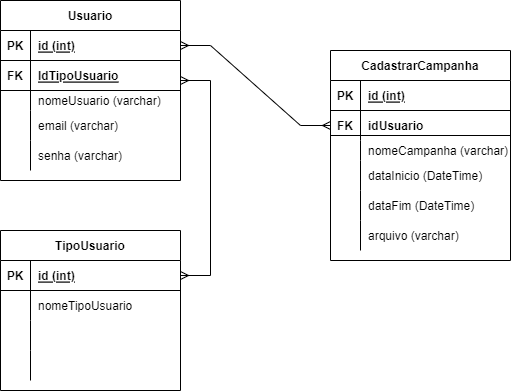

The diagram above was exported from draw.io. Its source (the exported page's mxGraphModel, read from the mxfile embedded in the PNG):
<mxGraphModel dx="1038" dy="579" grid="1" gridSize="10" guides="1" tooltips="1" connect="1" arrows="1" fold="1" page="1" pageScale="1" pageWidth="1200" pageHeight="1920" math="0" shadow="0">
  <root>
    <mxCell id="0" />
    <mxCell id="1" parent="0" />
    <mxCell id="ZFyMcnihJjXMvGOKEVGh-1" value="Usuario" style="shape=table;startSize=30;container=1;collapsible=1;childLayout=tableLayout;fixedRows=1;rowLines=0;fontStyle=1;align=center;resizeLast=1;" parent="1" vertex="1">
      <mxGeometry x="250" y="560" width="180" height="180" as="geometry" />
    </mxCell>
    <mxCell id="ZFyMcnihJjXMvGOKEVGh-2" value="" style="shape=tableRow;horizontal=0;startSize=0;swimlaneHead=0;swimlaneBody=0;fillColor=none;collapsible=0;dropTarget=0;points=[[0,0.5],[1,0.5]];portConstraint=eastwest;top=0;left=0;right=0;bottom=1;" parent="ZFyMcnihJjXMvGOKEVGh-1" vertex="1">
      <mxGeometry y="30" width="180" height="30" as="geometry" />
    </mxCell>
    <mxCell id="ZFyMcnihJjXMvGOKEVGh-3" value="PK" style="shape=partialRectangle;connectable=0;fillColor=none;top=0;left=0;bottom=0;right=0;fontStyle=1;overflow=hidden;" parent="ZFyMcnihJjXMvGOKEVGh-2" vertex="1">
      <mxGeometry width="30" height="30" as="geometry">
        <mxRectangle width="30" height="30" as="alternateBounds" />
      </mxGeometry>
    </mxCell>
    <mxCell id="ZFyMcnihJjXMvGOKEVGh-4" value="id (int)" style="shape=partialRectangle;connectable=0;fillColor=none;top=0;left=0;bottom=0;right=0;align=left;spacingLeft=6;fontStyle=5;overflow=hidden;" parent="ZFyMcnihJjXMvGOKEVGh-2" vertex="1">
      <mxGeometry x="30" width="150" height="30" as="geometry">
        <mxRectangle width="150" height="30" as="alternateBounds" />
      </mxGeometry>
    </mxCell>
    <mxCell id="2K0aA8PIhgtji_dSB2B_-14" value="" style="shape=tableRow;horizontal=0;startSize=0;swimlaneHead=0;swimlaneBody=0;fillColor=none;collapsible=0;dropTarget=0;points=[[0,0.5],[1,0.5]];portConstraint=eastwest;top=0;left=0;right=0;bottom=1;" vertex="1" parent="ZFyMcnihJjXMvGOKEVGh-1">
      <mxGeometry y="60" width="180" height="30" as="geometry" />
    </mxCell>
    <mxCell id="2K0aA8PIhgtji_dSB2B_-15" value="FK" style="shape=partialRectangle;connectable=0;fillColor=none;top=0;left=0;bottom=0;right=0;fontStyle=1;overflow=hidden;" vertex="1" parent="2K0aA8PIhgtji_dSB2B_-14">
      <mxGeometry width="30" height="30" as="geometry">
        <mxRectangle width="30" height="30" as="alternateBounds" />
      </mxGeometry>
    </mxCell>
    <mxCell id="2K0aA8PIhgtji_dSB2B_-16" value="IdTipoUsuario" style="shape=partialRectangle;connectable=0;fillColor=none;top=0;left=0;bottom=0;right=0;align=left;spacingLeft=6;fontStyle=5;overflow=hidden;" vertex="1" parent="2K0aA8PIhgtji_dSB2B_-14">
      <mxGeometry x="30" width="150" height="30" as="geometry">
        <mxRectangle width="150" height="30" as="alternateBounds" />
      </mxGeometry>
    </mxCell>
    <mxCell id="ZFyMcnihJjXMvGOKEVGh-5" value="" style="shape=tableRow;horizontal=0;startSize=0;swimlaneHead=0;swimlaneBody=0;fillColor=none;collapsible=0;dropTarget=0;points=[[0,0.5],[1,0.5]];portConstraint=eastwest;top=0;left=0;right=0;bottom=0;" parent="ZFyMcnihJjXMvGOKEVGh-1" vertex="1">
      <mxGeometry y="90" width="180" height="20" as="geometry" />
    </mxCell>
    <mxCell id="ZFyMcnihJjXMvGOKEVGh-6" value="" style="shape=partialRectangle;connectable=0;fillColor=none;top=0;left=0;bottom=0;right=0;editable=1;overflow=hidden;" parent="ZFyMcnihJjXMvGOKEVGh-5" vertex="1">
      <mxGeometry width="30" height="20" as="geometry">
        <mxRectangle width="30" height="20" as="alternateBounds" />
      </mxGeometry>
    </mxCell>
    <mxCell id="ZFyMcnihJjXMvGOKEVGh-7" value="nomeUsuario (varchar)" style="shape=partialRectangle;connectable=0;fillColor=none;top=0;left=0;bottom=0;right=0;align=left;spacingLeft=6;overflow=hidden;" parent="ZFyMcnihJjXMvGOKEVGh-5" vertex="1">
      <mxGeometry x="30" width="150" height="20" as="geometry">
        <mxRectangle width="150" height="20" as="alternateBounds" />
      </mxGeometry>
    </mxCell>
    <mxCell id="ZFyMcnihJjXMvGOKEVGh-8" value="" style="shape=tableRow;horizontal=0;startSize=0;swimlaneHead=0;swimlaneBody=0;fillColor=none;collapsible=0;dropTarget=0;points=[[0,0.5],[1,0.5]];portConstraint=eastwest;top=0;left=0;right=0;bottom=0;" parent="ZFyMcnihJjXMvGOKEVGh-1" vertex="1">
      <mxGeometry y="110" width="180" height="30" as="geometry" />
    </mxCell>
    <mxCell id="ZFyMcnihJjXMvGOKEVGh-9" value="" style="shape=partialRectangle;connectable=0;fillColor=none;top=0;left=0;bottom=0;right=0;editable=1;overflow=hidden;" parent="ZFyMcnihJjXMvGOKEVGh-8" vertex="1">
      <mxGeometry width="30" height="30" as="geometry">
        <mxRectangle width="30" height="30" as="alternateBounds" />
      </mxGeometry>
    </mxCell>
    <mxCell id="ZFyMcnihJjXMvGOKEVGh-10" value="email (varchar)" style="shape=partialRectangle;connectable=0;fillColor=none;top=0;left=0;bottom=0;right=0;align=left;spacingLeft=6;overflow=hidden;" parent="ZFyMcnihJjXMvGOKEVGh-8" vertex="1">
      <mxGeometry x="30" width="150" height="30" as="geometry">
        <mxRectangle width="150" height="30" as="alternateBounds" />
      </mxGeometry>
    </mxCell>
    <mxCell id="ZFyMcnihJjXMvGOKEVGh-11" value="" style="shape=tableRow;horizontal=0;startSize=0;swimlaneHead=0;swimlaneBody=0;fillColor=none;collapsible=0;dropTarget=0;points=[[0,0.5],[1,0.5]];portConstraint=eastwest;top=0;left=0;right=0;bottom=0;" parent="ZFyMcnihJjXMvGOKEVGh-1" vertex="1">
      <mxGeometry y="140" width="180" height="30" as="geometry" />
    </mxCell>
    <mxCell id="ZFyMcnihJjXMvGOKEVGh-12" value="" style="shape=partialRectangle;connectable=0;fillColor=none;top=0;left=0;bottom=0;right=0;editable=1;overflow=hidden;" parent="ZFyMcnihJjXMvGOKEVGh-11" vertex="1">
      <mxGeometry width="30" height="30" as="geometry">
        <mxRectangle width="30" height="30" as="alternateBounds" />
      </mxGeometry>
    </mxCell>
    <mxCell id="ZFyMcnihJjXMvGOKEVGh-13" value="senha (varchar)" style="shape=partialRectangle;connectable=0;fillColor=none;top=0;left=0;bottom=0;right=0;align=left;spacingLeft=6;overflow=hidden;" parent="ZFyMcnihJjXMvGOKEVGh-11" vertex="1">
      <mxGeometry x="30" width="150" height="30" as="geometry">
        <mxRectangle width="150" height="30" as="alternateBounds" />
      </mxGeometry>
    </mxCell>
    <mxCell id="ZFyMcnihJjXMvGOKEVGh-27" value="CadastrarCampanha" style="shape=table;startSize=30;container=1;collapsible=1;childLayout=tableLayout;fixedRows=1;rowLines=0;fontStyle=1;align=center;resizeLast=1;" parent="1" vertex="1">
      <mxGeometry x="580" y="610" width="180" height="210" as="geometry" />
    </mxCell>
    <mxCell id="ZFyMcnihJjXMvGOKEVGh-28" value="" style="shape=tableRow;horizontal=0;startSize=0;swimlaneHead=0;swimlaneBody=0;fillColor=none;collapsible=0;dropTarget=0;points=[[0,0.5],[1,0.5]];portConstraint=eastwest;top=0;left=0;right=0;bottom=1;" parent="ZFyMcnihJjXMvGOKEVGh-27" vertex="1">
      <mxGeometry y="30" width="180" height="30" as="geometry" />
    </mxCell>
    <mxCell id="ZFyMcnihJjXMvGOKEVGh-29" value="PK" style="shape=partialRectangle;connectable=0;fillColor=none;top=0;left=0;bottom=0;right=0;fontStyle=1;overflow=hidden;" parent="ZFyMcnihJjXMvGOKEVGh-28" vertex="1">
      <mxGeometry width="30" height="30" as="geometry">
        <mxRectangle width="30" height="30" as="alternateBounds" />
      </mxGeometry>
    </mxCell>
    <mxCell id="ZFyMcnihJjXMvGOKEVGh-30" value="id (int)" style="shape=partialRectangle;connectable=0;fillColor=none;top=0;left=0;bottom=0;right=0;align=left;spacingLeft=6;fontStyle=5;overflow=hidden;" parent="ZFyMcnihJjXMvGOKEVGh-28" vertex="1">
      <mxGeometry x="30" width="150" height="30" as="geometry">
        <mxRectangle width="150" height="30" as="alternateBounds" />
      </mxGeometry>
    </mxCell>
    <mxCell id="ZFyMcnihJjXMvGOKEVGh-43" value="" style="shape=tableRow;horizontal=0;startSize=0;swimlaneHead=0;swimlaneBody=0;fillColor=none;collapsible=0;dropTarget=0;points=[[0,0.5],[1,0.5]];portConstraint=eastwest;top=0;left=0;right=0;bottom=0;" parent="ZFyMcnihJjXMvGOKEVGh-27" vertex="1">
      <mxGeometry y="60" width="180" height="30" as="geometry" />
    </mxCell>
    <mxCell id="ZFyMcnihJjXMvGOKEVGh-44" value="FK" style="shape=partialRectangle;connectable=0;fillColor=none;top=0;left=0;bottom=0;right=0;fontStyle=1;overflow=hidden;" parent="ZFyMcnihJjXMvGOKEVGh-43" vertex="1">
      <mxGeometry width="30" height="30" as="geometry">
        <mxRectangle width="30" height="30" as="alternateBounds" />
      </mxGeometry>
    </mxCell>
    <mxCell id="ZFyMcnihJjXMvGOKEVGh-45" value="idUsuario" style="shape=partialRectangle;connectable=0;fillColor=none;top=0;left=0;bottom=0;right=0;align=left;spacingLeft=6;fontStyle=1;overflow=hidden;" parent="ZFyMcnihJjXMvGOKEVGh-43" vertex="1">
      <mxGeometry x="30" width="150" height="30" as="geometry">
        <mxRectangle width="150" height="30" as="alternateBounds" />
      </mxGeometry>
    </mxCell>
    <mxCell id="ZFyMcnihJjXMvGOKEVGh-31" value="" style="shape=tableRow;horizontal=0;startSize=0;swimlaneHead=0;swimlaneBody=0;fillColor=none;collapsible=0;dropTarget=0;points=[[0,0.5],[1,0.5]];portConstraint=eastwest;top=0;left=0;right=0;bottom=0;" parent="ZFyMcnihJjXMvGOKEVGh-27" vertex="1">
      <mxGeometry y="90" width="180" height="20" as="geometry" />
    </mxCell>
    <mxCell id="ZFyMcnihJjXMvGOKEVGh-32" value="" style="shape=partialRectangle;connectable=0;fillColor=none;top=0;left=0;bottom=0;right=0;editable=1;overflow=hidden;" parent="ZFyMcnihJjXMvGOKEVGh-31" vertex="1">
      <mxGeometry width="30" height="20" as="geometry">
        <mxRectangle width="30" height="20" as="alternateBounds" />
      </mxGeometry>
    </mxCell>
    <mxCell id="ZFyMcnihJjXMvGOKEVGh-33" value="nomeCampanha (varchar)" style="shape=partialRectangle;connectable=0;fillColor=none;top=0;left=0;bottom=0;right=0;align=left;spacingLeft=6;overflow=hidden;" parent="ZFyMcnihJjXMvGOKEVGh-31" vertex="1">
      <mxGeometry x="30" width="150" height="20" as="geometry">
        <mxRectangle width="150" height="20" as="alternateBounds" />
      </mxGeometry>
    </mxCell>
    <mxCell id="ZFyMcnihJjXMvGOKEVGh-34" value="" style="shape=tableRow;horizontal=0;startSize=0;swimlaneHead=0;swimlaneBody=0;fillColor=none;collapsible=0;dropTarget=0;points=[[0,0.5],[1,0.5]];portConstraint=eastwest;top=0;left=0;right=0;bottom=0;" parent="ZFyMcnihJjXMvGOKEVGh-27" vertex="1">
      <mxGeometry y="110" width="180" height="30" as="geometry" />
    </mxCell>
    <mxCell id="ZFyMcnihJjXMvGOKEVGh-35" value="" style="shape=partialRectangle;connectable=0;fillColor=none;top=0;left=0;bottom=0;right=0;editable=1;overflow=hidden;" parent="ZFyMcnihJjXMvGOKEVGh-34" vertex="1">
      <mxGeometry width="30" height="30" as="geometry">
        <mxRectangle width="30" height="30" as="alternateBounds" />
      </mxGeometry>
    </mxCell>
    <mxCell id="ZFyMcnihJjXMvGOKEVGh-36" value="dataInicio (DateTime)" style="shape=partialRectangle;connectable=0;fillColor=none;top=0;left=0;bottom=0;right=0;align=left;spacingLeft=6;overflow=hidden;" parent="ZFyMcnihJjXMvGOKEVGh-34" vertex="1">
      <mxGeometry x="30" width="150" height="30" as="geometry">
        <mxRectangle width="150" height="30" as="alternateBounds" />
      </mxGeometry>
    </mxCell>
    <mxCell id="ZFyMcnihJjXMvGOKEVGh-40" value="" style="shape=tableRow;horizontal=0;startSize=0;swimlaneHead=0;swimlaneBody=0;fillColor=none;collapsible=0;dropTarget=0;points=[[0,0.5],[1,0.5]];portConstraint=eastwest;top=0;left=0;right=0;bottom=0;" parent="ZFyMcnihJjXMvGOKEVGh-27" vertex="1">
      <mxGeometry y="140" width="180" height="30" as="geometry" />
    </mxCell>
    <mxCell id="ZFyMcnihJjXMvGOKEVGh-41" value="" style="shape=partialRectangle;connectable=0;fillColor=none;top=0;left=0;bottom=0;right=0;editable=1;overflow=hidden;" parent="ZFyMcnihJjXMvGOKEVGh-40" vertex="1">
      <mxGeometry width="30" height="30" as="geometry">
        <mxRectangle width="30" height="30" as="alternateBounds" />
      </mxGeometry>
    </mxCell>
    <mxCell id="ZFyMcnihJjXMvGOKEVGh-42" value="dataFim (DateTime)" style="shape=partialRectangle;connectable=0;fillColor=none;top=0;left=0;bottom=0;right=0;align=left;spacingLeft=6;overflow=hidden;" parent="ZFyMcnihJjXMvGOKEVGh-40" vertex="1">
      <mxGeometry x="30" width="150" height="30" as="geometry">
        <mxRectangle width="150" height="30" as="alternateBounds" />
      </mxGeometry>
    </mxCell>
    <mxCell id="ZFyMcnihJjXMvGOKEVGh-37" value="" style="shape=tableRow;horizontal=0;startSize=0;swimlaneHead=0;swimlaneBody=0;fillColor=none;collapsible=0;dropTarget=0;points=[[0,0.5],[1,0.5]];portConstraint=eastwest;top=0;left=0;right=0;bottom=0;" parent="ZFyMcnihJjXMvGOKEVGh-27" vertex="1">
      <mxGeometry y="170" width="180" height="30" as="geometry" />
    </mxCell>
    <mxCell id="ZFyMcnihJjXMvGOKEVGh-38" value="" style="shape=partialRectangle;connectable=0;fillColor=none;top=0;left=0;bottom=0;right=0;editable=1;overflow=hidden;" parent="ZFyMcnihJjXMvGOKEVGh-37" vertex="1">
      <mxGeometry width="30" height="30" as="geometry">
        <mxRectangle width="30" height="30" as="alternateBounds" />
      </mxGeometry>
    </mxCell>
    <mxCell id="ZFyMcnihJjXMvGOKEVGh-39" value="arquivo (varchar)" style="shape=partialRectangle;connectable=0;fillColor=none;top=0;left=0;bottom=0;right=0;align=left;spacingLeft=6;overflow=hidden;" parent="ZFyMcnihJjXMvGOKEVGh-37" vertex="1">
      <mxGeometry x="30" width="150" height="30" as="geometry">
        <mxRectangle width="150" height="30" as="alternateBounds" />
      </mxGeometry>
    </mxCell>
    <mxCell id="ZFyMcnihJjXMvGOKEVGh-46" value="" style="line;strokeWidth=1;rotatable=0;dashed=0;labelPosition=right;align=left;verticalAlign=middle;spacingTop=0;spacingLeft=6;points=[];portConstraint=eastwest;" parent="1" vertex="1">
      <mxGeometry x="580" y="690" width="180" height="10" as="geometry" />
    </mxCell>
    <mxCell id="ZFyMcnihJjXMvGOKEVGh-47" value="" style="edgeStyle=entityRelationEdgeStyle;fontSize=12;html=1;endArrow=ERmany;startArrow=ERmany;rounded=0;entryX=0;entryY=0.5;entryDx=0;entryDy=0;" parent="1" source="ZFyMcnihJjXMvGOKEVGh-2" target="ZFyMcnihJjXMvGOKEVGh-43" edge="1">
      <mxGeometry width="100" height="100" relative="1" as="geometry">
        <mxPoint x="470" y="650" as="sourcePoint" />
        <mxPoint x="570" y="550" as="targetPoint" />
      </mxGeometry>
    </mxCell>
    <mxCell id="2K0aA8PIhgtji_dSB2B_-1" value="TipoUsuario" style="shape=table;startSize=30;container=1;collapsible=1;childLayout=tableLayout;fixedRows=1;rowLines=0;fontStyle=1;align=center;resizeLast=1;" vertex="1" parent="1">
      <mxGeometry x="250" y="790" width="180" height="160" as="geometry" />
    </mxCell>
    <mxCell id="2K0aA8PIhgtji_dSB2B_-2" value="" style="shape=tableRow;horizontal=0;startSize=0;swimlaneHead=0;swimlaneBody=0;fillColor=none;collapsible=0;dropTarget=0;points=[[0,0.5],[1,0.5]];portConstraint=eastwest;top=0;left=0;right=0;bottom=1;" vertex="1" parent="2K0aA8PIhgtji_dSB2B_-1">
      <mxGeometry y="30" width="180" height="30" as="geometry" />
    </mxCell>
    <mxCell id="2K0aA8PIhgtji_dSB2B_-3" value="PK" style="shape=partialRectangle;connectable=0;fillColor=none;top=0;left=0;bottom=0;right=0;fontStyle=1;overflow=hidden;" vertex="1" parent="2K0aA8PIhgtji_dSB2B_-2">
      <mxGeometry width="30" height="30" as="geometry">
        <mxRectangle width="30" height="30" as="alternateBounds" />
      </mxGeometry>
    </mxCell>
    <mxCell id="2K0aA8PIhgtji_dSB2B_-4" value="id (int)" style="shape=partialRectangle;connectable=0;fillColor=none;top=0;left=0;bottom=0;right=0;align=left;spacingLeft=6;fontStyle=5;overflow=hidden;" vertex="1" parent="2K0aA8PIhgtji_dSB2B_-2">
      <mxGeometry x="30" width="150" height="30" as="geometry">
        <mxRectangle width="150" height="30" as="alternateBounds" />
      </mxGeometry>
    </mxCell>
    <mxCell id="2K0aA8PIhgtji_dSB2B_-5" value="" style="shape=tableRow;horizontal=0;startSize=0;swimlaneHead=0;swimlaneBody=0;fillColor=none;collapsible=0;dropTarget=0;points=[[0,0.5],[1,0.5]];portConstraint=eastwest;top=0;left=0;right=0;bottom=0;" vertex="1" parent="2K0aA8PIhgtji_dSB2B_-1">
      <mxGeometry y="60" width="180" height="30" as="geometry" />
    </mxCell>
    <mxCell id="2K0aA8PIhgtji_dSB2B_-6" value="" style="shape=partialRectangle;connectable=0;fillColor=none;top=0;left=0;bottom=0;right=0;editable=1;overflow=hidden;" vertex="1" parent="2K0aA8PIhgtji_dSB2B_-5">
      <mxGeometry width="30" height="30" as="geometry">
        <mxRectangle width="30" height="30" as="alternateBounds" />
      </mxGeometry>
    </mxCell>
    <mxCell id="2K0aA8PIhgtji_dSB2B_-7" value="nomeTipoUsuario" style="shape=partialRectangle;connectable=0;fillColor=none;top=0;left=0;bottom=0;right=0;align=left;spacingLeft=6;overflow=hidden;" vertex="1" parent="2K0aA8PIhgtji_dSB2B_-5">
      <mxGeometry x="30" width="150" height="30" as="geometry">
        <mxRectangle width="150" height="30" as="alternateBounds" />
      </mxGeometry>
    </mxCell>
    <mxCell id="2K0aA8PIhgtji_dSB2B_-8" value="" style="shape=tableRow;horizontal=0;startSize=0;swimlaneHead=0;swimlaneBody=0;fillColor=none;collapsible=0;dropTarget=0;points=[[0,0.5],[1,0.5]];portConstraint=eastwest;top=0;left=0;right=0;bottom=0;" vertex="1" parent="2K0aA8PIhgtji_dSB2B_-1">
      <mxGeometry y="90" width="180" height="30" as="geometry" />
    </mxCell>
    <mxCell id="2K0aA8PIhgtji_dSB2B_-9" value="" style="shape=partialRectangle;connectable=0;fillColor=none;top=0;left=0;bottom=0;right=0;editable=1;overflow=hidden;" vertex="1" parent="2K0aA8PIhgtji_dSB2B_-8">
      <mxGeometry width="30" height="30" as="geometry">
        <mxRectangle width="30" height="30" as="alternateBounds" />
      </mxGeometry>
    </mxCell>
    <mxCell id="2K0aA8PIhgtji_dSB2B_-10" value="" style="shape=partialRectangle;connectable=0;fillColor=none;top=0;left=0;bottom=0;right=0;align=left;spacingLeft=6;overflow=hidden;" vertex="1" parent="2K0aA8PIhgtji_dSB2B_-8">
      <mxGeometry x="30" width="150" height="30" as="geometry">
        <mxRectangle width="150" height="30" as="alternateBounds" />
      </mxGeometry>
    </mxCell>
    <mxCell id="2K0aA8PIhgtji_dSB2B_-11" value="" style="shape=tableRow;horizontal=0;startSize=0;swimlaneHead=0;swimlaneBody=0;fillColor=none;collapsible=0;dropTarget=0;points=[[0,0.5],[1,0.5]];portConstraint=eastwest;top=0;left=0;right=0;bottom=0;" vertex="1" parent="2K0aA8PIhgtji_dSB2B_-1">
      <mxGeometry y="120" width="180" height="30" as="geometry" />
    </mxCell>
    <mxCell id="2K0aA8PIhgtji_dSB2B_-12" value="" style="shape=partialRectangle;connectable=0;fillColor=none;top=0;left=0;bottom=0;right=0;editable=1;overflow=hidden;" vertex="1" parent="2K0aA8PIhgtji_dSB2B_-11">
      <mxGeometry width="30" height="30" as="geometry">
        <mxRectangle width="30" height="30" as="alternateBounds" />
      </mxGeometry>
    </mxCell>
    <mxCell id="2K0aA8PIhgtji_dSB2B_-13" value="" style="shape=partialRectangle;connectable=0;fillColor=none;top=0;left=0;bottom=0;right=0;align=left;spacingLeft=6;overflow=hidden;" vertex="1" parent="2K0aA8PIhgtji_dSB2B_-11">
      <mxGeometry x="30" width="150" height="30" as="geometry">
        <mxRectangle width="150" height="30" as="alternateBounds" />
      </mxGeometry>
    </mxCell>
    <mxCell id="2K0aA8PIhgtji_dSB2B_-17" value="" style="line;strokeWidth=1;rotatable=0;dashed=0;labelPosition=right;align=left;verticalAlign=middle;spacingTop=0;spacingLeft=6;points=[];portConstraint=eastwest;" vertex="1" parent="1">
      <mxGeometry x="300" y="645" width="60" height="10" as="geometry" />
    </mxCell>
    <mxCell id="2K0aA8PIhgtji_dSB2B_-18" value="" style="edgeStyle=entityRelationEdgeStyle;fontSize=12;html=1;endArrow=ERmany;startArrow=ERmany;rounded=0;entryX=1;entryY=0.5;entryDx=0;entryDy=0;" edge="1" parent="1" target="2K0aA8PIhgtji_dSB2B_-2">
      <mxGeometry width="100" height="100" relative="1" as="geometry">
        <mxPoint x="430" y="640" as="sourcePoint" />
        <mxPoint x="580" y="720" as="targetPoint" />
      </mxGeometry>
    </mxCell>
  </root>
</mxGraphModel>